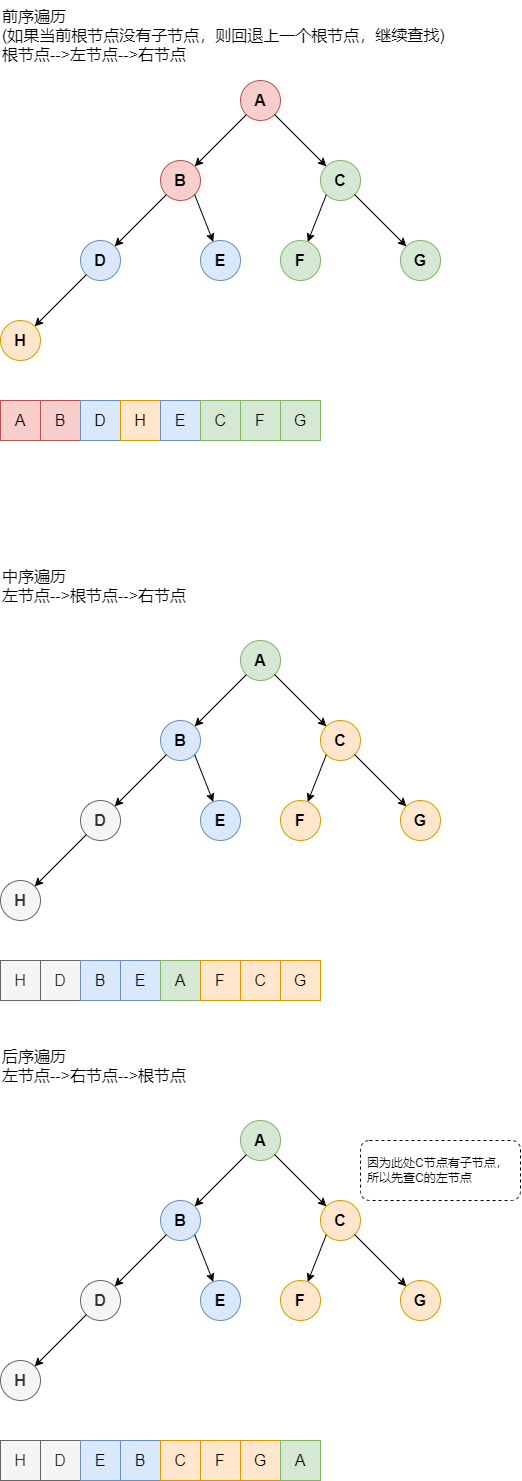

The diagram above was exported from draw.io. Its source (the exported page's mxGraphModel, read from the mxfile embedded in the PNG):
<mxGraphModel dx="760" dy="707" grid="1" gridSize="10" guides="1" tooltips="1" connect="1" arrows="1" fold="1" page="1" pageScale="1" pageWidth="827" pageHeight="1169" math="0" shadow="0">
  <root>
    <mxCell id="0" />
    <mxCell id="1" parent="0" />
    <mxCell id="WjiieSruhHy-Xe3-k8uA-1" value="A" style="ellipse;whiteSpace=wrap;html=1;aspect=fixed;fontSize=16;fontStyle=1;fillColor=#f8cecc;strokeColor=#b85450;" vertex="1" parent="1">
      <mxGeometry x="360" y="240" width="40" height="40" as="geometry" />
    </mxCell>
    <mxCell id="WjiieSruhHy-Xe3-k8uA-2" value="B" style="ellipse;whiteSpace=wrap;html=1;aspect=fixed;fontSize=16;fontStyle=1;fillColor=#f8cecc;strokeColor=#b85450;" vertex="1" parent="1">
      <mxGeometry x="280" y="320" width="40" height="40" as="geometry" />
    </mxCell>
    <mxCell id="WjiieSruhHy-Xe3-k8uA-3" value="C" style="ellipse;whiteSpace=wrap;html=1;aspect=fixed;fontSize=16;fontStyle=1;fillColor=#d5e8d4;strokeColor=#82b366;" vertex="1" parent="1">
      <mxGeometry x="440" y="320" width="40" height="40" as="geometry" />
    </mxCell>
    <mxCell id="WjiieSruhHy-Xe3-k8uA-4" value="D" style="ellipse;whiteSpace=wrap;html=1;aspect=fixed;fontSize=16;fontStyle=1;fillColor=#dae8fc;strokeColor=#6c8ebf;" vertex="1" parent="1">
      <mxGeometry x="200" y="400" width="40" height="40" as="geometry" />
    </mxCell>
    <mxCell id="WjiieSruhHy-Xe3-k8uA-5" value="E" style="ellipse;whiteSpace=wrap;html=1;aspect=fixed;fontSize=16;fontStyle=1;fillColor=#dae8fc;strokeColor=#6c8ebf;" vertex="1" parent="1">
      <mxGeometry x="320" y="400" width="40" height="40" as="geometry" />
    </mxCell>
    <mxCell id="WjiieSruhHy-Xe3-k8uA-6" value="F" style="ellipse;whiteSpace=wrap;html=1;aspect=fixed;fontSize=16;fontStyle=1;fillColor=#d5e8d4;strokeColor=#82b366;" vertex="1" parent="1">
      <mxGeometry x="400" y="400" width="40" height="40" as="geometry" />
    </mxCell>
    <mxCell id="WjiieSruhHy-Xe3-k8uA-7" value="G" style="ellipse;whiteSpace=wrap;html=1;aspect=fixed;fontSize=16;fontStyle=1;fillColor=#d5e8d4;strokeColor=#82b366;" vertex="1" parent="1">
      <mxGeometry x="520" y="400" width="40" height="40" as="geometry" />
    </mxCell>
    <mxCell id="WjiieSruhHy-Xe3-k8uA-8" value="H" style="ellipse;whiteSpace=wrap;html=1;aspect=fixed;fontSize=16;fontStyle=1;fillColor=#ffe6cc;strokeColor=#d79b00;" vertex="1" parent="1">
      <mxGeometry x="120" y="480" width="40" height="40" as="geometry" />
    </mxCell>
    <mxCell id="WjiieSruhHy-Xe3-k8uA-9" value="" style="endArrow=classic;html=1;rounded=0;exitX=0;exitY=1;exitDx=0;exitDy=0;entryX=1;entryY=0;entryDx=0;entryDy=0;fontSize=16;fontStyle=1" edge="1" parent="1" source="WjiieSruhHy-Xe3-k8uA-1" target="WjiieSruhHy-Xe3-k8uA-2">
      <mxGeometry width="50" height="50" relative="1" as="geometry">
        <mxPoint x="370" y="530" as="sourcePoint" />
        <mxPoint x="420" y="480" as="targetPoint" />
      </mxGeometry>
    </mxCell>
    <mxCell id="WjiieSruhHy-Xe3-k8uA-10" value="" style="endArrow=classic;html=1;rounded=0;exitX=0;exitY=1;exitDx=0;exitDy=0;entryX=1;entryY=0;entryDx=0;entryDy=0;fontSize=16;fontStyle=1" edge="1" parent="1" source="WjiieSruhHy-Xe3-k8uA-2" target="WjiieSruhHy-Xe3-k8uA-4">
      <mxGeometry width="50" height="50" relative="1" as="geometry">
        <mxPoint x="281.7178643762692" y="360.0021356237306" as="sourcePoint" />
        <mxPoint x="230.00213562373108" y="411.7178643762687" as="targetPoint" />
      </mxGeometry>
    </mxCell>
    <mxCell id="WjiieSruhHy-Xe3-k8uA-11" value="" style="endArrow=classic;html=1;rounded=0;exitX=0;exitY=1;exitDx=0;exitDy=0;entryX=1;entryY=0;entryDx=0;entryDy=0;fontSize=16;fontStyle=1" edge="1" parent="1" source="WjiieSruhHy-Xe3-k8uA-4" target="WjiieSruhHy-Xe3-k8uA-8">
      <mxGeometry width="50" height="50" relative="1" as="geometry">
        <mxPoint x="201.71786437626915" y="430.0021356237306" as="sourcePoint" />
        <mxPoint x="150.00213562373105" y="481.7178643762687" as="targetPoint" />
      </mxGeometry>
    </mxCell>
    <mxCell id="WjiieSruhHy-Xe3-k8uA-12" value="" style="endArrow=classic;html=1;rounded=0;entryX=0;entryY=0;entryDx=0;entryDy=0;fontSize=16;fontStyle=1" edge="1" parent="1" source="WjiieSruhHy-Xe3-k8uA-1" target="WjiieSruhHy-Xe3-k8uA-3">
      <mxGeometry width="50" height="50" relative="1" as="geometry">
        <mxPoint x="370" y="530" as="sourcePoint" />
        <mxPoint x="420" y="480" as="targetPoint" />
      </mxGeometry>
    </mxCell>
    <mxCell id="WjiieSruhHy-Xe3-k8uA-13" value="" style="endArrow=classic;html=1;rounded=0;exitX=1;exitY=1;exitDx=0;exitDy=0;fontSize=16;fontStyle=1" edge="1" parent="1" source="WjiieSruhHy-Xe3-k8uA-2" target="WjiieSruhHy-Xe3-k8uA-5">
      <mxGeometry width="50" height="50" relative="1" as="geometry">
        <mxPoint x="380" y="380" as="sourcePoint" />
        <mxPoint x="430" y="330" as="targetPoint" />
      </mxGeometry>
    </mxCell>
    <mxCell id="WjiieSruhHy-Xe3-k8uA-14" value="" style="endArrow=classic;html=1;rounded=0;exitX=0;exitY=1;exitDx=0;exitDy=0;fontSize=16;fontStyle=1" edge="1" parent="1" source="WjiieSruhHy-Xe3-k8uA-3" target="WjiieSruhHy-Xe3-k8uA-6">
      <mxGeometry width="50" height="50" relative="1" as="geometry">
        <mxPoint x="380" y="380" as="sourcePoint" />
        <mxPoint x="430" y="330" as="targetPoint" />
      </mxGeometry>
    </mxCell>
    <mxCell id="WjiieSruhHy-Xe3-k8uA-15" value="" style="endArrow=classic;html=1;rounded=0;exitX=1;exitY=1;exitDx=0;exitDy=0;entryX=0;entryY=0;entryDx=0;entryDy=0;fontSize=16;fontStyle=1" edge="1" parent="1" source="WjiieSruhHy-Xe3-k8uA-3" target="WjiieSruhHy-Xe3-k8uA-7">
      <mxGeometry width="50" height="50" relative="1" as="geometry">
        <mxPoint x="380" y="380" as="sourcePoint" />
        <mxPoint x="430" y="330" as="targetPoint" />
      </mxGeometry>
    </mxCell>
    <mxCell id="WjiieSruhHy-Xe3-k8uA-18" value="前序遍历&lt;br&gt;(如果当前根节点没有子节点，则回退上一个根节点，继续查找)&lt;br&gt;根节点--&amp;gt;左节点--&amp;gt;右节点" style="text;whiteSpace=wrap;html=1;fontSize=16;" vertex="1" parent="1">
      <mxGeometry x="120" y="160" width="520" height="50" as="geometry" />
    </mxCell>
    <mxCell id="WjiieSruhHy-Xe3-k8uA-19" value="A" style="rounded=0;whiteSpace=wrap;html=1;fontSize=16;fillColor=#f8cecc;strokeColor=#b85450;" vertex="1" parent="1">
      <mxGeometry x="120" y="560" width="40" height="40" as="geometry" />
    </mxCell>
    <mxCell id="WjiieSruhHy-Xe3-k8uA-20" value="B" style="rounded=0;whiteSpace=wrap;html=1;fontSize=16;strokeColor=#b85450;fillColor=#f8cecc;" vertex="1" parent="1">
      <mxGeometry x="160" y="560" width="40" height="40" as="geometry" />
    </mxCell>
    <mxCell id="WjiieSruhHy-Xe3-k8uA-21" value="D" style="rounded=0;whiteSpace=wrap;html=1;fontSize=16;fillColor=#dae8fc;strokeColor=#6c8ebf;" vertex="1" parent="1">
      <mxGeometry x="200" y="560" width="40" height="40" as="geometry" />
    </mxCell>
    <mxCell id="WjiieSruhHy-Xe3-k8uA-22" value="H" style="rounded=0;whiteSpace=wrap;html=1;fontSize=16;fillColor=#ffe6cc;strokeColor=#d79b00;" vertex="1" parent="1">
      <mxGeometry x="240" y="560" width="40" height="40" as="geometry" />
    </mxCell>
    <mxCell id="WjiieSruhHy-Xe3-k8uA-23" value="E" style="rounded=0;whiteSpace=wrap;html=1;fontSize=16;fillColor=#dae8fc;strokeColor=#6c8ebf;" vertex="1" parent="1">
      <mxGeometry x="280" y="560" width="40" height="40" as="geometry" />
    </mxCell>
    <mxCell id="WjiieSruhHy-Xe3-k8uA-24" value="C" style="rounded=0;whiteSpace=wrap;html=1;fontSize=16;fillColor=#d5e8d4;strokeColor=#82b366;" vertex="1" parent="1">
      <mxGeometry x="320" y="560" width="40" height="40" as="geometry" />
    </mxCell>
    <mxCell id="WjiieSruhHy-Xe3-k8uA-25" value="F" style="rounded=0;whiteSpace=wrap;html=1;fontSize=16;fillColor=#d5e8d4;strokeColor=#82b366;" vertex="1" parent="1">
      <mxGeometry x="360" y="560" width="40" height="40" as="geometry" />
    </mxCell>
    <mxCell id="WjiieSruhHy-Xe3-k8uA-26" value="G" style="rounded=0;whiteSpace=wrap;html=1;fontSize=16;fillColor=#d5e8d4;strokeColor=#82b366;" vertex="1" parent="1">
      <mxGeometry x="400" y="560" width="40" height="40" as="geometry" />
    </mxCell>
    <mxCell id="WjiieSruhHy-Xe3-k8uA-27" value="A" style="ellipse;whiteSpace=wrap;html=1;aspect=fixed;fontSize=16;fontStyle=1;fillColor=#d5e8d4;strokeColor=#82b366;" vertex="1" parent="1">
      <mxGeometry x="360" y="800" width="40" height="40" as="geometry" />
    </mxCell>
    <mxCell id="WjiieSruhHy-Xe3-k8uA-28" value="B" style="ellipse;whiteSpace=wrap;html=1;aspect=fixed;fontSize=16;fontStyle=1;fillColor=#dae8fc;strokeColor=#6c8ebf;" vertex="1" parent="1">
      <mxGeometry x="280" y="880" width="40" height="40" as="geometry" />
    </mxCell>
    <mxCell id="WjiieSruhHy-Xe3-k8uA-29" value="C" style="ellipse;whiteSpace=wrap;html=1;aspect=fixed;fontSize=16;fontStyle=1;fillColor=#ffe6cc;strokeColor=#d79b00;" vertex="1" parent="1">
      <mxGeometry x="440" y="880" width="40" height="40" as="geometry" />
    </mxCell>
    <mxCell id="WjiieSruhHy-Xe3-k8uA-30" value="D" style="ellipse;whiteSpace=wrap;html=1;aspect=fixed;fontSize=16;fontStyle=1;fillColor=#f5f5f5;fontColor=#333333;strokeColor=#666666;" vertex="1" parent="1">
      <mxGeometry x="200" y="960" width="40" height="40" as="geometry" />
    </mxCell>
    <mxCell id="WjiieSruhHy-Xe3-k8uA-31" value="E" style="ellipse;whiteSpace=wrap;html=1;aspect=fixed;fontSize=16;fontStyle=1;fillColor=#dae8fc;strokeColor=#6c8ebf;" vertex="1" parent="1">
      <mxGeometry x="320" y="960" width="40" height="40" as="geometry" />
    </mxCell>
    <mxCell id="WjiieSruhHy-Xe3-k8uA-32" value="F" style="ellipse;whiteSpace=wrap;html=1;aspect=fixed;fontSize=16;fontStyle=1;fillColor=#ffe6cc;strokeColor=#d79b00;" vertex="1" parent="1">
      <mxGeometry x="400" y="960" width="40" height="40" as="geometry" />
    </mxCell>
    <mxCell id="WjiieSruhHy-Xe3-k8uA-33" value="G" style="ellipse;whiteSpace=wrap;html=1;aspect=fixed;fontSize=16;fontStyle=1;fillColor=#ffe6cc;strokeColor=#d79b00;" vertex="1" parent="1">
      <mxGeometry x="520" y="960" width="40" height="40" as="geometry" />
    </mxCell>
    <mxCell id="WjiieSruhHy-Xe3-k8uA-34" value="H" style="ellipse;whiteSpace=wrap;html=1;aspect=fixed;fontSize=16;fontStyle=1;fillColor=#f5f5f5;fontColor=#333333;strokeColor=#666666;" vertex="1" parent="1">
      <mxGeometry x="120" y="1040" width="40" height="40" as="geometry" />
    </mxCell>
    <mxCell id="WjiieSruhHy-Xe3-k8uA-35" value="" style="endArrow=classic;html=1;rounded=0;exitX=0;exitY=1;exitDx=0;exitDy=0;entryX=1;entryY=0;entryDx=0;entryDy=0;fontSize=16;fontStyle=1" edge="1" parent="1" source="WjiieSruhHy-Xe3-k8uA-27" target="WjiieSruhHy-Xe3-k8uA-28">
      <mxGeometry width="50" height="50" relative="1" as="geometry">
        <mxPoint x="370" y="1090" as="sourcePoint" />
        <mxPoint x="420" y="1040" as="targetPoint" />
      </mxGeometry>
    </mxCell>
    <mxCell id="WjiieSruhHy-Xe3-k8uA-36" value="" style="endArrow=classic;html=1;rounded=0;exitX=0;exitY=1;exitDx=0;exitDy=0;entryX=1;entryY=0;entryDx=0;entryDy=0;fontSize=16;fontStyle=1" edge="1" parent="1" source="WjiieSruhHy-Xe3-k8uA-28" target="WjiieSruhHy-Xe3-k8uA-30">
      <mxGeometry width="50" height="50" relative="1" as="geometry">
        <mxPoint x="281.7178643762692" y="920.0021356237306" as="sourcePoint" />
        <mxPoint x="230.00213562373108" y="971.7178643762687" as="targetPoint" />
      </mxGeometry>
    </mxCell>
    <mxCell id="WjiieSruhHy-Xe3-k8uA-37" value="" style="endArrow=classic;html=1;rounded=0;exitX=0;exitY=1;exitDx=0;exitDy=0;entryX=1;entryY=0;entryDx=0;entryDy=0;fontSize=16;fontStyle=1" edge="1" parent="1" source="WjiieSruhHy-Xe3-k8uA-30" target="WjiieSruhHy-Xe3-k8uA-34">
      <mxGeometry width="50" height="50" relative="1" as="geometry">
        <mxPoint x="201.71786437626915" y="990.0021356237306" as="sourcePoint" />
        <mxPoint x="150.00213562373105" y="1041.7178643762686" as="targetPoint" />
      </mxGeometry>
    </mxCell>
    <mxCell id="WjiieSruhHy-Xe3-k8uA-38" value="" style="endArrow=classic;html=1;rounded=0;entryX=0;entryY=0;entryDx=0;entryDy=0;fontSize=16;fontStyle=1" edge="1" parent="1" source="WjiieSruhHy-Xe3-k8uA-27" target="WjiieSruhHy-Xe3-k8uA-29">
      <mxGeometry width="50" height="50" relative="1" as="geometry">
        <mxPoint x="370" y="1090" as="sourcePoint" />
        <mxPoint x="420" y="1040" as="targetPoint" />
      </mxGeometry>
    </mxCell>
    <mxCell id="WjiieSruhHy-Xe3-k8uA-39" value="" style="endArrow=classic;html=1;rounded=0;exitX=1;exitY=1;exitDx=0;exitDy=0;fontSize=16;fontStyle=1" edge="1" parent="1" source="WjiieSruhHy-Xe3-k8uA-28" target="WjiieSruhHy-Xe3-k8uA-31">
      <mxGeometry width="50" height="50" relative="1" as="geometry">
        <mxPoint x="380" y="940" as="sourcePoint" />
        <mxPoint x="430" y="890" as="targetPoint" />
      </mxGeometry>
    </mxCell>
    <mxCell id="WjiieSruhHy-Xe3-k8uA-40" value="" style="endArrow=classic;html=1;rounded=0;exitX=0;exitY=1;exitDx=0;exitDy=0;fontSize=16;fontStyle=1" edge="1" parent="1" source="WjiieSruhHy-Xe3-k8uA-29" target="WjiieSruhHy-Xe3-k8uA-32">
      <mxGeometry width="50" height="50" relative="1" as="geometry">
        <mxPoint x="380" y="940" as="sourcePoint" />
        <mxPoint x="430" y="890" as="targetPoint" />
      </mxGeometry>
    </mxCell>
    <mxCell id="WjiieSruhHy-Xe3-k8uA-41" value="" style="endArrow=classic;html=1;rounded=0;exitX=1;exitY=1;exitDx=0;exitDy=0;entryX=0;entryY=0;entryDx=0;entryDy=0;fontSize=16;fontStyle=1" edge="1" parent="1" source="WjiieSruhHy-Xe3-k8uA-29" target="WjiieSruhHy-Xe3-k8uA-33">
      <mxGeometry width="50" height="50" relative="1" as="geometry">
        <mxPoint x="380" y="940" as="sourcePoint" />
        <mxPoint x="430" y="890" as="targetPoint" />
      </mxGeometry>
    </mxCell>
    <mxCell id="WjiieSruhHy-Xe3-k8uA-43" value="H" style="rounded=0;whiteSpace=wrap;html=1;fontSize=16;fillColor=#f5f5f5;fontColor=#333333;strokeColor=#666666;" vertex="1" parent="1">
      <mxGeometry x="120" y="1120" width="40" height="40" as="geometry" />
    </mxCell>
    <mxCell id="WjiieSruhHy-Xe3-k8uA-44" value="D" style="rounded=0;whiteSpace=wrap;html=1;fontSize=16;fillColor=#f5f5f5;fontColor=#333333;strokeColor=#666666;" vertex="1" parent="1">
      <mxGeometry x="160" y="1120" width="40" height="40" as="geometry" />
    </mxCell>
    <mxCell id="WjiieSruhHy-Xe3-k8uA-45" value="B" style="rounded=0;whiteSpace=wrap;html=1;fontSize=16;fillColor=#dae8fc;strokeColor=#6c8ebf;" vertex="1" parent="1">
      <mxGeometry x="200" y="1120" width="40" height="40" as="geometry" />
    </mxCell>
    <mxCell id="WjiieSruhHy-Xe3-k8uA-46" value="E" style="rounded=0;whiteSpace=wrap;html=1;fontSize=16;fillColor=#dae8fc;strokeColor=#6c8ebf;" vertex="1" parent="1">
      <mxGeometry x="240" y="1120" width="40" height="40" as="geometry" />
    </mxCell>
    <mxCell id="WjiieSruhHy-Xe3-k8uA-47" value="A" style="rounded=0;whiteSpace=wrap;html=1;fontSize=16;fillColor=#d5e8d4;strokeColor=#82b366;" vertex="1" parent="1">
      <mxGeometry x="280" y="1120" width="40" height="40" as="geometry" />
    </mxCell>
    <mxCell id="WjiieSruhHy-Xe3-k8uA-48" value="F" style="rounded=0;whiteSpace=wrap;html=1;fontSize=16;fillColor=#ffe6cc;strokeColor=#d79b00;" vertex="1" parent="1">
      <mxGeometry x="320" y="1120" width="40" height="40" as="geometry" />
    </mxCell>
    <mxCell id="WjiieSruhHy-Xe3-k8uA-49" value="C" style="rounded=0;whiteSpace=wrap;html=1;fontSize=16;fillColor=#ffe6cc;strokeColor=#d79b00;" vertex="1" parent="1">
      <mxGeometry x="360" y="1120" width="40" height="40" as="geometry" />
    </mxCell>
    <mxCell id="WjiieSruhHy-Xe3-k8uA-50" value="G" style="rounded=0;whiteSpace=wrap;html=1;fontSize=16;fillColor=#ffe6cc;strokeColor=#d79b00;" vertex="1" parent="1">
      <mxGeometry x="400" y="1120" width="40" height="40" as="geometry" />
    </mxCell>
    <mxCell id="WjiieSruhHy-Xe3-k8uA-51" value="中序遍历&lt;br&gt;左节点--&amp;gt;根节点--&amp;gt;右节点" style="text;whiteSpace=wrap;html=1;fontSize=16;" vertex="1" parent="1">
      <mxGeometry x="120" y="720" width="480" height="50" as="geometry" />
    </mxCell>
    <mxCell id="WjiieSruhHy-Xe3-k8uA-53" value="" style="rounded=1;whiteSpace=wrap;html=1;fontSize=10;dashed=1;" vertex="1" parent="1">
      <mxGeometry x="480" y="1300" width="160" height="60" as="geometry" />
    </mxCell>
    <mxCell id="WjiieSruhHy-Xe3-k8uA-52" value="因为此处C节点有子节点，所以先查C的左节点" style="text;html=1;strokeColor=none;fillColor=none;align=left;verticalAlign=middle;whiteSpace=wrap;rounded=0;fontSize=12;" vertex="1" parent="1">
      <mxGeometry x="485" y="1315" width="150" height="30" as="geometry" />
    </mxCell>
    <mxCell id="WjiieSruhHy-Xe3-k8uA-54" value="A" style="ellipse;whiteSpace=wrap;html=1;aspect=fixed;fontSize=16;fontStyle=1;fillColor=#d5e8d4;strokeColor=#82b366;" vertex="1" parent="1">
      <mxGeometry x="360" y="1280" width="40" height="40" as="geometry" />
    </mxCell>
    <mxCell id="WjiieSruhHy-Xe3-k8uA-55" value="B" style="ellipse;whiteSpace=wrap;html=1;aspect=fixed;fontSize=16;fontStyle=1;fillColor=#dae8fc;strokeColor=#6c8ebf;" vertex="1" parent="1">
      <mxGeometry x="280" y="1360" width="40" height="40" as="geometry" />
    </mxCell>
    <mxCell id="WjiieSruhHy-Xe3-k8uA-56" value="C" style="ellipse;whiteSpace=wrap;html=1;aspect=fixed;fontSize=16;fontStyle=1;fillColor=#ffe6cc;strokeColor=#d79b00;" vertex="1" parent="1">
      <mxGeometry x="440" y="1360" width="40" height="40" as="geometry" />
    </mxCell>
    <mxCell id="WjiieSruhHy-Xe3-k8uA-57" value="D" style="ellipse;whiteSpace=wrap;html=1;aspect=fixed;fontSize=16;fontStyle=1;fillColor=#f5f5f5;fontColor=#333333;strokeColor=#666666;" vertex="1" parent="1">
      <mxGeometry x="200" y="1440" width="40" height="40" as="geometry" />
    </mxCell>
    <mxCell id="WjiieSruhHy-Xe3-k8uA-58" value="E" style="ellipse;whiteSpace=wrap;html=1;aspect=fixed;fontSize=16;fontStyle=1;fillColor=#dae8fc;strokeColor=#6c8ebf;" vertex="1" parent="1">
      <mxGeometry x="320" y="1440" width="40" height="40" as="geometry" />
    </mxCell>
    <mxCell id="WjiieSruhHy-Xe3-k8uA-59" value="F" style="ellipse;whiteSpace=wrap;html=1;aspect=fixed;fontSize=16;fontStyle=1;fillColor=#ffe6cc;strokeColor=#d79b00;" vertex="1" parent="1">
      <mxGeometry x="400" y="1440" width="40" height="40" as="geometry" />
    </mxCell>
    <mxCell id="WjiieSruhHy-Xe3-k8uA-60" value="G" style="ellipse;whiteSpace=wrap;html=1;aspect=fixed;fontSize=16;fontStyle=1;fillColor=#ffe6cc;strokeColor=#d79b00;" vertex="1" parent="1">
      <mxGeometry x="520" y="1440" width="40" height="40" as="geometry" />
    </mxCell>
    <mxCell id="WjiieSruhHy-Xe3-k8uA-61" value="H" style="ellipse;whiteSpace=wrap;html=1;aspect=fixed;fontSize=16;fontStyle=1;fillColor=#f5f5f5;fontColor=#333333;strokeColor=#666666;" vertex="1" parent="1">
      <mxGeometry x="120" y="1520" width="40" height="40" as="geometry" />
    </mxCell>
    <mxCell id="WjiieSruhHy-Xe3-k8uA-62" value="" style="endArrow=classic;html=1;rounded=0;exitX=0;exitY=1;exitDx=0;exitDy=0;entryX=1;entryY=0;entryDx=0;entryDy=0;fontSize=16;fontStyle=1" edge="1" parent="1" source="WjiieSruhHy-Xe3-k8uA-54" target="WjiieSruhHy-Xe3-k8uA-55">
      <mxGeometry width="50" height="50" relative="1" as="geometry">
        <mxPoint x="370" y="1570" as="sourcePoint" />
        <mxPoint x="420" y="1520" as="targetPoint" />
      </mxGeometry>
    </mxCell>
    <mxCell id="WjiieSruhHy-Xe3-k8uA-63" value="" style="endArrow=classic;html=1;rounded=0;exitX=0;exitY=1;exitDx=0;exitDy=0;entryX=1;entryY=0;entryDx=0;entryDy=0;fontSize=16;fontStyle=1" edge="1" parent="1" source="WjiieSruhHy-Xe3-k8uA-55" target="WjiieSruhHy-Xe3-k8uA-57">
      <mxGeometry width="50" height="50" relative="1" as="geometry">
        <mxPoint x="281.7178643762692" y="1400.0021356237307" as="sourcePoint" />
        <mxPoint x="230.00213562373108" y="1451.7178643762686" as="targetPoint" />
      </mxGeometry>
    </mxCell>
    <mxCell id="WjiieSruhHy-Xe3-k8uA-64" value="" style="endArrow=classic;html=1;rounded=0;exitX=0;exitY=1;exitDx=0;exitDy=0;entryX=1;entryY=0;entryDx=0;entryDy=0;fontSize=16;fontStyle=1" edge="1" parent="1" source="WjiieSruhHy-Xe3-k8uA-57" target="WjiieSruhHy-Xe3-k8uA-61">
      <mxGeometry width="50" height="50" relative="1" as="geometry">
        <mxPoint x="201.71786437626915" y="1470.0021356237307" as="sourcePoint" />
        <mxPoint x="150.00213562373105" y="1521.7178643762686" as="targetPoint" />
      </mxGeometry>
    </mxCell>
    <mxCell id="WjiieSruhHy-Xe3-k8uA-65" value="" style="endArrow=classic;html=1;rounded=0;entryX=0;entryY=0;entryDx=0;entryDy=0;fontSize=16;fontStyle=1" edge="1" parent="1" source="WjiieSruhHy-Xe3-k8uA-54" target="WjiieSruhHy-Xe3-k8uA-56">
      <mxGeometry width="50" height="50" relative="1" as="geometry">
        <mxPoint x="370" y="1570" as="sourcePoint" />
        <mxPoint x="420" y="1520" as="targetPoint" />
      </mxGeometry>
    </mxCell>
    <mxCell id="WjiieSruhHy-Xe3-k8uA-66" value="" style="endArrow=classic;html=1;rounded=0;exitX=1;exitY=1;exitDx=0;exitDy=0;fontSize=16;fontStyle=1" edge="1" parent="1" source="WjiieSruhHy-Xe3-k8uA-55" target="WjiieSruhHy-Xe3-k8uA-58">
      <mxGeometry width="50" height="50" relative="1" as="geometry">
        <mxPoint x="380" y="1420" as="sourcePoint" />
        <mxPoint x="430" y="1370" as="targetPoint" />
      </mxGeometry>
    </mxCell>
    <mxCell id="WjiieSruhHy-Xe3-k8uA-67" value="" style="endArrow=classic;html=1;rounded=0;exitX=0;exitY=1;exitDx=0;exitDy=0;fontSize=16;fontStyle=1" edge="1" parent="1" source="WjiieSruhHy-Xe3-k8uA-56" target="WjiieSruhHy-Xe3-k8uA-59">
      <mxGeometry width="50" height="50" relative="1" as="geometry">
        <mxPoint x="380" y="1420" as="sourcePoint" />
        <mxPoint x="430" y="1370" as="targetPoint" />
      </mxGeometry>
    </mxCell>
    <mxCell id="WjiieSruhHy-Xe3-k8uA-68" value="" style="endArrow=classic;html=1;rounded=0;exitX=1;exitY=1;exitDx=0;exitDy=0;entryX=0;entryY=0;entryDx=0;entryDy=0;fontSize=16;fontStyle=1" edge="1" parent="1" source="WjiieSruhHy-Xe3-k8uA-56" target="WjiieSruhHy-Xe3-k8uA-60">
      <mxGeometry width="50" height="50" relative="1" as="geometry">
        <mxPoint x="380" y="1420" as="sourcePoint" />
        <mxPoint x="430" y="1370" as="targetPoint" />
      </mxGeometry>
    </mxCell>
    <mxCell id="WjiieSruhHy-Xe3-k8uA-69" value="H" style="rounded=0;whiteSpace=wrap;html=1;fontSize=16;fillColor=#f5f5f5;fontColor=#333333;strokeColor=#666666;" vertex="1" parent="1">
      <mxGeometry x="120" y="1600" width="40" height="40" as="geometry" />
    </mxCell>
    <mxCell id="WjiieSruhHy-Xe3-k8uA-70" value="D" style="rounded=0;whiteSpace=wrap;html=1;fontSize=16;fillColor=#f5f5f5;fontColor=#333333;strokeColor=#666666;" vertex="1" parent="1">
      <mxGeometry x="160" y="1600" width="40" height="40" as="geometry" />
    </mxCell>
    <mxCell id="WjiieSruhHy-Xe3-k8uA-71" value="E" style="rounded=0;whiteSpace=wrap;html=1;fontSize=16;fillColor=#dae8fc;strokeColor=#6c8ebf;" vertex="1" parent="1">
      <mxGeometry x="200" y="1600" width="40" height="40" as="geometry" />
    </mxCell>
    <mxCell id="WjiieSruhHy-Xe3-k8uA-72" value="B" style="rounded=0;whiteSpace=wrap;html=1;fontSize=16;fillColor=#dae8fc;strokeColor=#6c8ebf;" vertex="1" parent="1">
      <mxGeometry x="240" y="1600" width="40" height="40" as="geometry" />
    </mxCell>
    <mxCell id="WjiieSruhHy-Xe3-k8uA-73" value="C" style="rounded=0;whiteSpace=wrap;html=1;fontSize=16;fillColor=#ffe6cc;strokeColor=#d79b00;" vertex="1" parent="1">
      <mxGeometry x="280" y="1600" width="40" height="40" as="geometry" />
    </mxCell>
    <mxCell id="WjiieSruhHy-Xe3-k8uA-74" value="F" style="rounded=0;whiteSpace=wrap;html=1;fontSize=16;fillColor=#ffe6cc;strokeColor=#d79b00;" vertex="1" parent="1">
      <mxGeometry x="320" y="1600" width="40" height="40" as="geometry" />
    </mxCell>
    <mxCell id="WjiieSruhHy-Xe3-k8uA-75" value="G" style="rounded=0;whiteSpace=wrap;html=1;fontSize=16;fillColor=#ffe6cc;strokeColor=#d79b00;" vertex="1" parent="1">
      <mxGeometry x="360" y="1600" width="40" height="40" as="geometry" />
    </mxCell>
    <mxCell id="WjiieSruhHy-Xe3-k8uA-76" value="A" style="rounded=0;whiteSpace=wrap;html=1;fontSize=16;fillColor=#d5e8d4;strokeColor=#82b366;" vertex="1" parent="1">
      <mxGeometry x="400" y="1600" width="40" height="40" as="geometry" />
    </mxCell>
    <mxCell id="WjiieSruhHy-Xe3-k8uA-77" value="后序遍历&lt;br&gt;左节点--&amp;gt;右节点--&amp;gt;根节点" style="text;whiteSpace=wrap;html=1;fontSize=16;" vertex="1" parent="1">
      <mxGeometry x="120" y="1200" width="480" height="50" as="geometry" />
    </mxCell>
  </root>
</mxGraphModel>